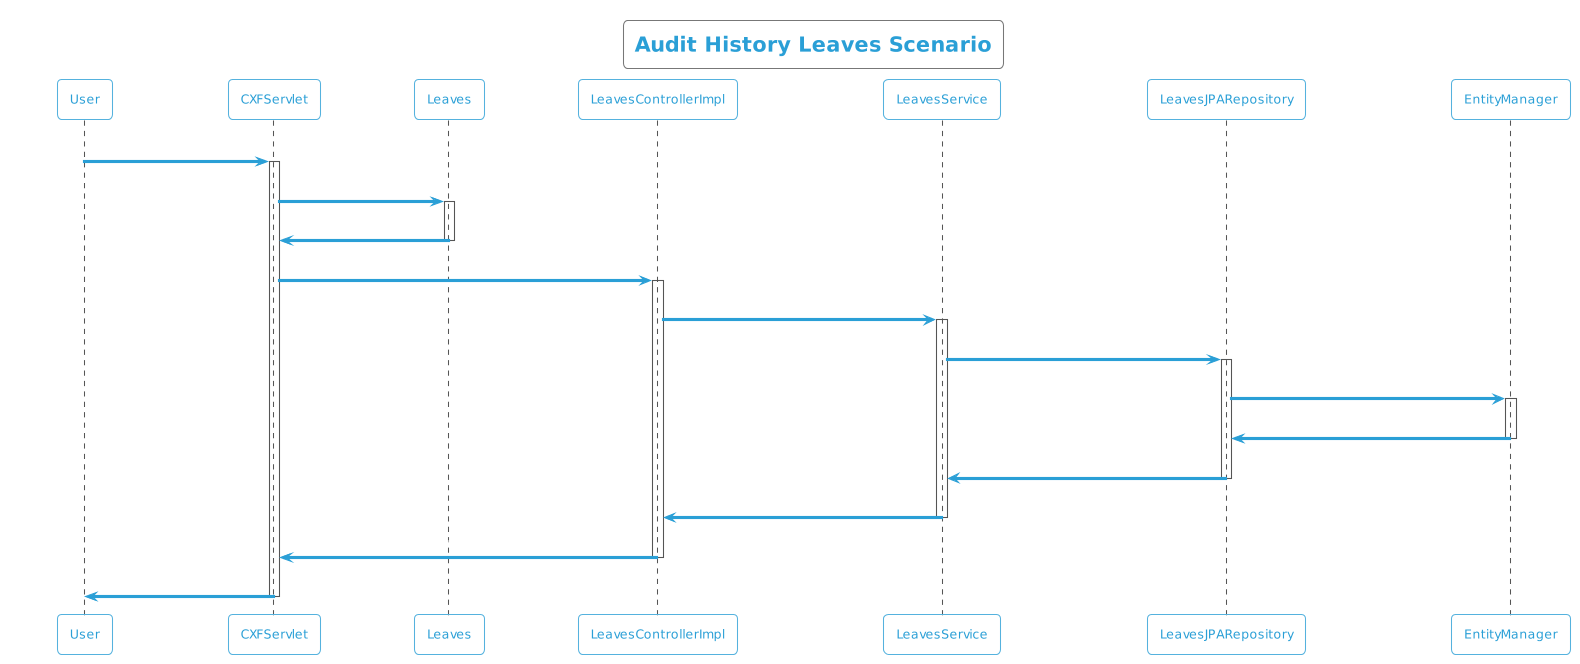

The diagram above was rendered by PlantUML. Its source (embedded in the PNG):
@startuml
!theme cyborg-outline
title Audit History Leaves Scenario
participant User
User -> CXFServlet: GET, Leaves
activate CXFServlet
CXFServlet -> Leaves: << auditHistory >>
activate Leaves
Leaves -> CXFServlet: << instance >>
deactivate Leaves
CXFServlet -> LeavesControllerImpl: auditHistory(:Leaves)
activate LeavesControllerImpl
LeavesControllerImpl -> LeavesService: auditHistory(:Leaves)
activate LeavesService
LeavesService -> LeavesJPARepository: auditHistory(:Leaves)
activate LeavesJPARepository
LeavesJPARepository -> EntityManager: response(:int,Integer,Integer)
activate EntityManager
EntityManager -> LeavesJPARepository: << persisted LeavesAuditHistory >>
deactivate EntityManager
LeavesJPARepository -> LeavesService: << persisted LeavesAuditHistory >>
deactivate LeavesJPARepository
LeavesService -> LeavesControllerImpl: << persisted LeavesAuditHistory >>
deactivate LeavesService
LeavesControllerImpl -> CXFServlet: << persisted LeavesAuditHistory >>
deactivate LeavesControllerImpl
CXFServlet -> User: marshalled Leaves XML
deactivate CXFServlet
@enduml